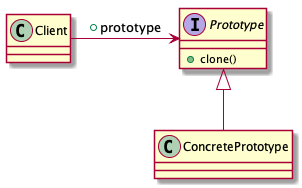

The diagram above was rendered by PlantUML. Its source (embedded in the PNG):
@startuml
class Client
interface Prototype{
    +clone()
}
class ConcretePrototype

Client -> Prototype : +prototype
Prototype <|-- ConcretePrototype
@enduml